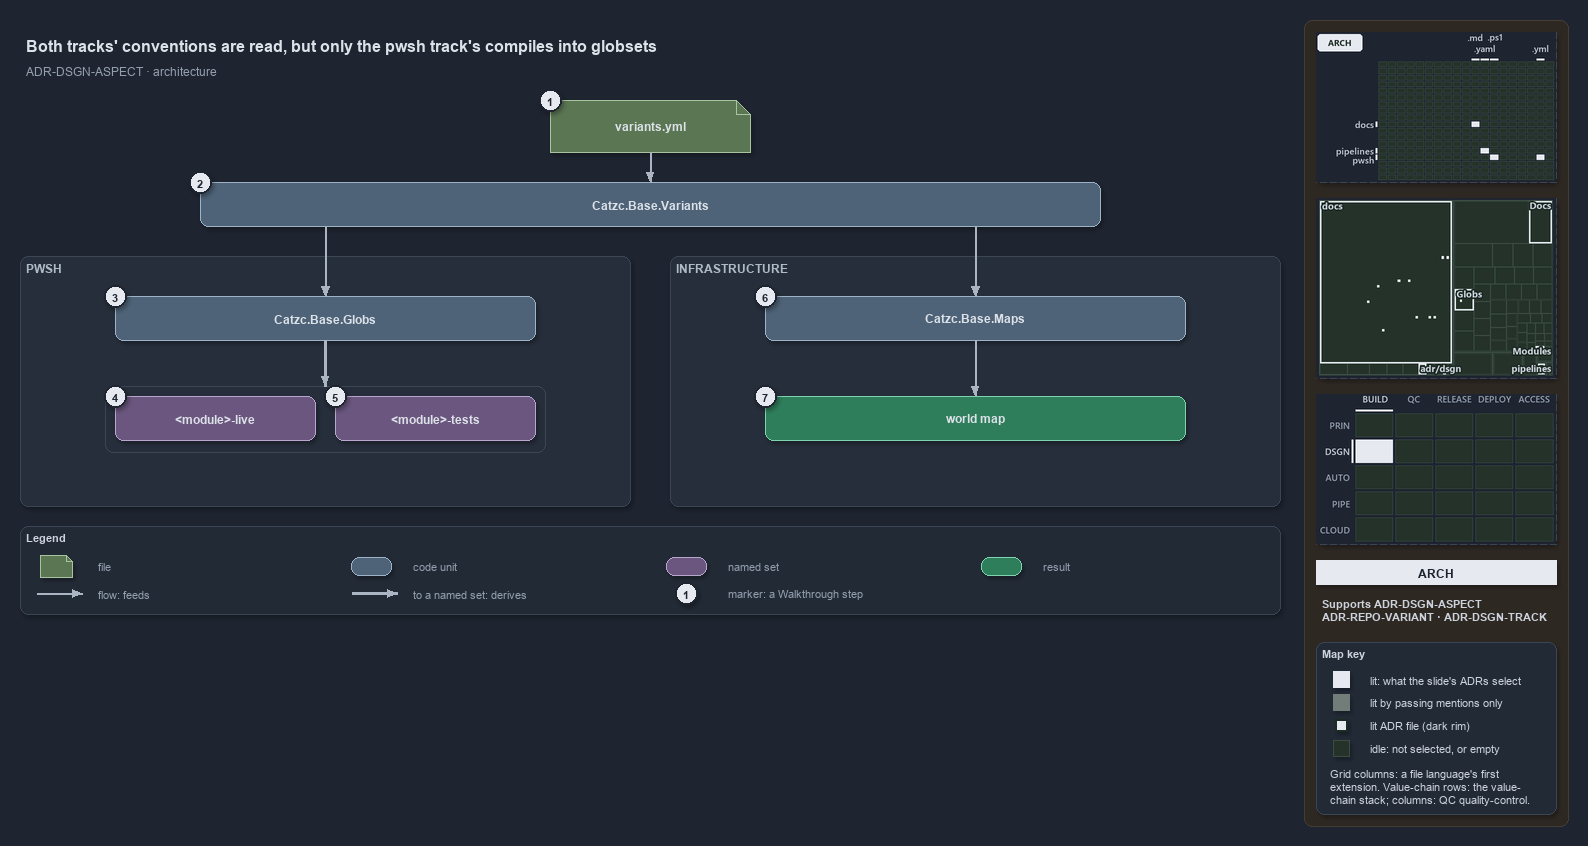

The diagram above was exported from draw.io. Its source (the exported page's mxGraphModel, read from the mxfile embedded in the PNG):
<mxGraphModel dx="1024" dy="768" grid="0" gridSize="10" guides="1" tooltips="1" connect="1" arrows="1" fold="1" page="1" pageScale="1" pageWidth="1572" pageHeight="654" background="#1E2430" math="0" shadow="1">
  <root>
    <mxCell id="0" />
    <mxCell id="1" parent="0" />
    <mxCell id="sidebar-bg" value="" style="rounded=1;arcSize=2;html=1;fillColor=#2E2823;strokeColor=#453C33;shadow=0;" vertex="1" parent="1">
      <mxGeometry x="1304" y="4" width="264" height="806" as="geometry" />
    </mxCell>
    <mxCell id="title" value="Both tracks' conventions are read, but only the pwsh track's compiles into globsets" style="text;html=1;align=left;verticalAlign=middle;fontSize=16;fontStyle=1;fontColor=#DDE2E9;" vertex="1" parent="1">
      <mxGeometry x="20" y="14" width="1260" height="30" as="geometry" />
    </mxCell>
    <mxCell id="subtitle" value="ADR-DSGN-ASPECT &amp;#183; architecture" style="text;html=1;align=left;verticalAlign=middle;fontSize=12;fontColor=#949FAE;" vertex="1" parent="1">
      <mxGeometry x="20" y="44" width="1240" height="20" as="geometry" />
    </mxCell>
    <mxCell id="g-file" value="&lt;b&gt;variants.yml&lt;/b&gt;" style="shape=note;size=14;whiteSpace=wrap;html=1;fillColor=#5B7653;strokeColor=#A9C29F;fontColor=#DDE2E9;fontSize=12;" vertex="1" parent="1">
      <mxGeometry x="550" y="84" width="200" height="52" as="geometry" />
    </mxCell>
    <mxCell id="mark-1" value="1" style="ellipse;html=1;fillColor=#E6EAF0;strokeColor=#1E2430;strokeWidth=2;fontColor=#1E2430;fontStyle=1;fontSize=11;" vertex="1" parent="1">
      <mxGeometry x="539" y="73" width="22" height="22" as="geometry" />
    </mxCell>
    <mxCell id="g-variants" value="&lt;b&gt;Catzc.Base.Variants&lt;/b&gt;" style="rounded=1;whiteSpace=wrap;html=1;arcSize=20;fillColor=#4E6378;strokeColor=#9FB3C8;fontColor=#DDE2E9;fontSize=12;" vertex="1" parent="1">
      <mxGeometry x="200" y="166" width="900" height="44" as="geometry" />
    </mxCell>
    <mxCell id="mark-2" value="2" style="ellipse;html=1;fillColor=#E6EAF0;strokeColor=#1E2430;strokeWidth=2;fontColor=#1E2430;fontStyle=1;fontSize=11;" vertex="1" parent="1">
      <mxGeometry x="189" y="155" width="22" height="22" as="geometry" />
    </mxCell>
    <mxCell id="e-file-variants" value="" style="edgeStyle=orthogonalEdgeStyle;rounded=1;html=1;endArrow=block;strokeColor=#AAB4C3;shadow=0;fontColor=#CDD3DC;" edge="1" parent="1" source="g-file" target="g-variants">
      <mxGeometry relative="1" as="geometry" />
    </mxCell>
    <mxCell id="p-var-l" value="" style="text;html=1;strokeColor=none;fillColor=none;" vertex="1" parent="1">
      <mxGeometry x="325" y="210" width="1" height="1" as="geometry" />
    </mxCell>
    <mxCell id="p-var-r" value="" style="text;html=1;strokeColor=none;fillColor=none;" vertex="1" parent="1">
      <mxGeometry x="975" y="210" width="1" height="1" as="geometry" />
    </mxCell>
    <mxCell id="band-auto" value="PWSH" style="rounded=1;html=1;arcSize=3;fillColor=#262E3B;strokeColor=#3A4555;verticalAlign=top;align=left;spacingLeft=8;fontStyle=1;fontSize=12;fontColor=#B0BAC7;" vertex="1" parent="1">
      <mxGeometry x="20" y="240" width="610" height="250" as="geometry" />
    </mxCell>
    <mxCell id="band-infra" value="INFRASTRUCTURE" style="rounded=1;html=1;arcSize=3;fillColor=#262E3B;strokeColor=#3A4555;verticalAlign=top;align=left;spacingLeft=8;fontStyle=1;fontSize=12;fontColor=#B0BAC7;" vertex="1" parent="1">
      <mxGeometry x="670" y="240" width="610" height="250" as="geometry" />
    </mxCell>
    <mxCell id="g-globs" value="&lt;b&gt;Catzc.Base.Globs&lt;/b&gt;" style="rounded=1;whiteSpace=wrap;html=1;arcSize=20;fillColor=#4E6378;strokeColor=#9FB3C8;fontColor=#DDE2E9;fontSize=12;" vertex="1" parent="1">
      <mxGeometry x="115" y="280" width="420" height="44" as="geometry" />
    </mxCell>
    <mxCell id="mark-3" value="3" style="ellipse;html=1;fillColor=#E6EAF0;strokeColor=#1E2430;strokeWidth=2;fontColor=#1E2430;fontStyle=1;fontSize=11;" vertex="1" parent="1">
      <mxGeometry x="104" y="269" width="22" height="22" as="geometry" />
    </mxCell>
    <mxCell id="frame-sets" value="" style="rounded=1;html=1;arcSize=6;fillColor=none;strokeColor=#3A4555;" vertex="1" parent="1">
      <mxGeometry x="105" y="370" width="440" height="66" as="geometry" />
    </mxCell>
    <mxCell id="set-live" value="&lt;b&gt;&amp;lt;module&amp;gt;-live&lt;/b&gt;" style="rounded=1;whiteSpace=wrap;html=1;arcSize=20;fillColor=#6A567E;strokeColor=#B9A6CC;fontColor=#DDE2E9;fontSize=12;" vertex="1" parent="1">
      <mxGeometry x="115" y="380" width="200" height="44" as="geometry" />
    </mxCell>
    <mxCell id="set-tests" value="&lt;b&gt;&amp;lt;module&amp;gt;-tests&lt;/b&gt;" style="rounded=1;whiteSpace=wrap;html=1;arcSize=20;fillColor=#6A567E;strokeColor=#B9A6CC;fontColor=#DDE2E9;fontSize=12;" vertex="1" parent="1">
      <mxGeometry x="335" y="380" width="200" height="44" as="geometry" />
    </mxCell>
    <mxCell id="mark-4" value="4" style="ellipse;html=1;fillColor=#E6EAF0;strokeColor=#1E2430;strokeWidth=2;fontColor=#1E2430;fontStyle=1;fontSize=11;" vertex="1" parent="1">
      <mxGeometry x="104" y="369" width="22" height="22" as="geometry" />
    </mxCell>
    <mxCell id="mark-5" value="5" style="ellipse;html=1;fillColor=#E6EAF0;strokeColor=#1E2430;strokeWidth=2;fontColor=#1E2430;fontStyle=1;fontSize=11;" vertex="1" parent="1">
      <mxGeometry x="324" y="369" width="22" height="22" as="geometry" />
    </mxCell>
    <mxCell id="g-maps" value="&lt;b&gt;Catzc.Base.Maps&lt;/b&gt;" style="rounded=1;whiteSpace=wrap;html=1;arcSize=20;fillColor=#4E6378;strokeColor=#9FB3C8;fontColor=#DDE2E9;fontSize=12;" vertex="1" parent="1">
      <mxGeometry x="765" y="280" width="420" height="44" as="geometry" />
    </mxCell>
    <mxCell id="mark-6" value="6" style="ellipse;html=1;fillColor=#E6EAF0;strokeColor=#1E2430;strokeWidth=2;fontColor=#1E2430;fontStyle=1;fontSize=11;" vertex="1" parent="1">
      <mxGeometry x="754" y="269" width="22" height="22" as="geometry" />
    </mxCell>
    <mxCell id="r-worldmap" value="&lt;b&gt;world map&lt;/b&gt;" style="rounded=1;whiteSpace=wrap;html=1;arcSize=20;fillColor=#2E7D5B;strokeColor=#7FD3AE;fontColor=#DDE2E9;fontSize=12;" vertex="1" parent="1">
      <mxGeometry x="765" y="380" width="420" height="44" as="geometry" />
    </mxCell>
    <mxCell id="mark-7" value="7" style="ellipse;html=1;fillColor=#E6EAF0;strokeColor=#1E2430;strokeWidth=2;fontColor=#1E2430;fontStyle=1;fontSize=11;" vertex="1" parent="1">
      <mxGeometry x="754" y="369" width="22" height="22" as="geometry" />
    </mxCell>
    <mxCell id="e-var-globs" value="" style="edgeStyle=orthogonalEdgeStyle;rounded=1;html=1;endArrow=block;strokeColor=#AAB4C3;shadow=0;fontColor=#CDD3DC;" edge="1" parent="1" source="p-var-l" target="g-globs">
      <mxGeometry relative="1" as="geometry" />
    </mxCell>
    <mxCell id="e-globs-sets" value="" style="edgeStyle=orthogonalEdgeStyle;rounded=1;html=1;endArrow=block;strokeColor=#AAB4C3;strokeWidth=2.5;shadow=0;fontColor=#CDD3DC;" edge="1" parent="1" source="g-globs" target="frame-sets">
      <mxGeometry relative="1" as="geometry" />
    </mxCell>
    <mxCell id="e-var-maps" value="" style="edgeStyle=orthogonalEdgeStyle;rounded=1;html=1;endArrow=block;strokeColor=#AAB4C3;shadow=0;fontColor=#CDD3DC;" edge="1" parent="1" source="p-var-r" target="g-maps">
      <mxGeometry relative="1" as="geometry" />
    </mxCell>
    <mxCell id="e-maps-worldmap" value="" style="edgeStyle=orthogonalEdgeStyle;rounded=1;html=1;endArrow=block;strokeColor=#AAB4C3;shadow=0;fontColor=#CDD3DC;" edge="1" parent="1" source="g-maps" target="r-worldmap">
      <mxGeometry relative="1" as="geometry" />
    </mxCell>
    <mxCell id="legend" value="&lt;b&gt;Legend&lt;/b&gt;" style="rounded=1;whiteSpace=wrap;html=1;arcSize=6;fillColor=#222A36;strokeColor=#3A4555;align=left;verticalAlign=top;spacing=8;fontSize=11;fontColor=#CDD3DC;" vertex="1" parent="1">
      <mxGeometry x="20" y="510" width="1260" height="88" as="geometry" />
    </mxCell>
    <mxCell id="lg-0-s" value="" style="shape=note;size=6;html=1;fillColor=#5B7653;strokeColor=#A9C29F;" vertex="1" parent="1">
      <mxGeometry x="40" y="539" width="32" height="22" as="geometry" />
    </mxCell>
    <mxCell id="lg-0-t" value="file" style="text;html=1;align=left;verticalAlign=middle;fontSize=11;fontColor=#949FAE;" vertex="1" parent="1">
      <mxGeometry x="92" y="539" width="245" height="20" as="geometry" />
    </mxCell>
    <mxCell id="lg-1-s" value="" style="rounded=1;html=1;arcSize=20;fillColor=#4E6378;strokeColor=#9FB3C8;" vertex="1" parent="1">
      <mxGeometry x="351" y="541" width="40" height="18" as="geometry" />
    </mxCell>
    <mxCell id="lg-1-t" value="code unit" style="text;html=1;align=left;verticalAlign=middle;fontSize=11;fontColor=#949FAE;" vertex="1" parent="1">
      <mxGeometry x="407" y="539" width="245" height="20" as="geometry" />
    </mxCell>
    <mxCell id="lg-2-s" value="" style="rounded=1;html=1;arcSize=20;fillColor=#6A567E;strokeColor=#B9A6CC;" vertex="1" parent="1">
      <mxGeometry x="666" y="541" width="40" height="18" as="geometry" />
    </mxCell>
    <mxCell id="lg-2-t" value="named set" style="text;html=1;align=left;verticalAlign=middle;fontSize=11;fontColor=#949FAE;" vertex="1" parent="1">
      <mxGeometry x="722" y="539" width="245" height="20" as="geometry" />
    </mxCell>
    <mxCell id="lg-3-s" value="" style="rounded=1;html=1;arcSize=20;fillColor=#2E7D5B;strokeColor=#7FD3AE;" vertex="1" parent="1">
      <mxGeometry x="981" y="541" width="40" height="18" as="geometry" />
    </mxCell>
    <mxCell id="lg-3-t" value="result" style="text;html=1;align=left;verticalAlign=middle;fontSize=11;fontColor=#949FAE;" vertex="1" parent="1">
      <mxGeometry x="1037" y="539" width="245" height="20" as="geometry" />
    </mxCell>
    <mxCell id="lg-4-a" value="" style="text;html=1;strokeColor=none;fillColor=none;" vertex="1" parent="1">
      <mxGeometry x="36" y="577" width="1" height="1" as="geometry" />
    </mxCell>
    <mxCell id="lg-4-b" value="" style="text;html=1;strokeColor=none;fillColor=none;" vertex="1" parent="1">
      <mxGeometry x="82" y="577" width="1" height="1" as="geometry" />
    </mxCell>
    <mxCell id="lg-4-e" value="" style="edgeStyle=orthogonalEdgeStyle;rounded=1;html=1;endArrow=block;strokeColor=#AAB4C3;shadow=0;fontColor=#CDD3DC;" edge="1" parent="1" source="lg-4-a" target="lg-4-b">
      <mxGeometry relative="1" as="geometry" />
    </mxCell>
    <mxCell id="lg-4-t" value="flow: feeds" style="text;html=1;align=left;verticalAlign=middle;fontSize=11;fontColor=#949FAE;" vertex="1" parent="1">
      <mxGeometry x="92" y="567" width="245" height="20" as="geometry" />
    </mxCell>
    <mxCell id="lg-5-a" value="" style="text;html=1;strokeColor=none;fillColor=none;" vertex="1" parent="1">
      <mxGeometry x="351" y="577" width="1" height="1" as="geometry" />
    </mxCell>
    <mxCell id="lg-5-b" value="" style="text;html=1;strokeColor=none;fillColor=none;" vertex="1" parent="1">
      <mxGeometry x="397" y="577" width="1" height="1" as="geometry" />
    </mxCell>
    <mxCell id="lg-5-e" value="" style="edgeStyle=orthogonalEdgeStyle;rounded=1;html=1;endArrow=block;strokeColor=#AAB4C3;strokeWidth=2.5;shadow=0;fontColor=#CDD3DC;" edge="1" parent="1" source="lg-5-a" target="lg-5-b">
      <mxGeometry relative="1" as="geometry" />
    </mxCell>
    <mxCell id="lg-5-t" value="to a named set: derives" style="text;html=1;align=left;verticalAlign=middle;fontSize=11;fontColor=#949FAE;" vertex="1" parent="1">
      <mxGeometry x="407" y="567" width="245" height="20" as="geometry" />
    </mxCell>
    <mxCell id="lg-6-s" value="1" style="ellipse;html=1;fillColor=#E6EAF0;strokeColor=#1E2430;strokeWidth=2;fontColor=#1E2430;fontStyle=1;fontSize=11;" vertex="1" parent="1">
      <mxGeometry x="675" y="566" width="22" height="22" as="geometry" />
    </mxCell>
    <mxCell id="lg-6-t" value="marker: a Walkthrough step" style="text;html=1;align=left;verticalAlign=middle;fontSize=11;fontColor=#949FAE;" vertex="1" parent="1">
      <mxGeometry x="722" y="567" width="245" height="20" as="geometry" />
    </mxCell>
    <mxCell id="minimap-grid" value="" style="shape=image;imageAspect=0;rounded=1;arcSize=4;whiteSpace=wrap;html=1;fillColor=#262E3B;strokeColor=#3A4555;dashed=1;fontColor=#949FAE;fontSize=11;image=data:image/png,(base64 omitted: 9184 chars);" vertex="1" parent="1">
      <mxGeometry x="1316" y="16" width="240" height="150" as="geometry" />
    </mxCell>
    <mxCell id="minimap-tree" value="" style="shape=image;imageAspect=0;rounded=1;arcSize=4;whiteSpace=wrap;html=1;fillColor=#262E3B;strokeColor=#3A4555;dashed=1;fontColor=#949FAE;fontSize=11;image=data:image/png,(base64 omitted: 15416 chars);" vertex="1" parent="1">
      <mxGeometry x="1316" y="182" width="240" height="180" as="geometry" />
    </mxCell>
    <mxCell id="minimap-chain" value="" style="shape=image;imageAspect=0;rounded=1;arcSize=4;whiteSpace=wrap;html=1;fillColor=#262E3B;strokeColor=#3A4555;dashed=1;fontColor=#949FAE;fontSize=11;image=data:image/png,(base64 omitted: 12436 chars);" vertex="1" parent="1">
      <mxGeometry x="1316" y="378" width="240" height="150" as="geometry" />
    </mxCell>
    <mxCell id="lens-badge" value="ARCH" style="rounded=0;whiteSpace=wrap;html=1;align=center;verticalAlign=middle;fontSize=12;fontStyle=1;fontColor=#1E2430;fillColor=#E6EAF0;strokeColor=none;" vertex="1" parent="1">
      <mxGeometry x="1316" y="544" width="240" height="24" as="geometry" />
    </mxCell>
    <mxCell id="supports" value="&lt;b&gt;Supports&lt;/b&gt; ADR-DSGN-ASPECT&lt;br&gt;ADR-REPO-VARIANT · ADR-DSGN-TRACK" style="text;html=1;whiteSpace=wrap;align=left;verticalAlign=top;fontSize=11;fontColor=#CDD3DC;" vertex="1" parent="1">
      <mxGeometry x="1316" y="576" width="240" height="38" as="geometry" />
    </mxCell>
    <mxCell id="mapkey" value="&lt;b&gt;Map key&lt;/b&gt;" style="rounded=1;arcSize=6;whiteSpace=wrap;html=1;align=left;verticalAlign=top;fontSize=11;fontColor=#CDD3DC;fillColor=#222A36;strokeColor=#3A4555;spacingLeft=8;spacingTop=2;" vertex="1" parent="1">
      <mxGeometry x="1316" y="626" width="240" height="172" as="geometry" />
    </mxCell>
    <mxCell id="mapkey-lit" value="" style="rounded=0;html=1;fillColor=#E6EAF0;strokeColor=#E6EAF0;" vertex="1" parent="1">
      <mxGeometry x="1333.0" y="655.0" width="16" height="16" as="geometry" />
    </mxCell>
    <mxCell id="mapkey-lit-text" value="lit: what the slide's ADRs select" style="text;html=1;align=left;verticalAlign=middle;fontSize=11;fontColor=#CDD3DC;" vertex="1" parent="1">
      <mxGeometry x="1364" y="653" width="184" height="20" as="geometry" />
    </mxCell>
    <mxCell id="mapkey-touched" value="" style="rounded=0;html=1;fillColor=#727C79;strokeColor=#727C79;" vertex="1" parent="1">
      <mxGeometry x="1333.0" y="678.0" width="16" height="16" as="geometry" />
    </mxCell>
    <mxCell id="mapkey-touched-text" value="lit by passing mentions only" style="text;html=1;align=left;verticalAlign=middle;fontSize=11;fontColor=#CDD3DC;" vertex="1" parent="1">
      <mxGeometry x="1364" y="676" width="184" height="20" as="geometry" />
    </mxCell>
    <mxCell id="mapkey-adr" value="" style="rounded=0;html=1;fillColor=#E6EAF0;strokeColor=#1C2A24;strokeWidth=2;" vertex="1" parent="1">
      <mxGeometry x="1335.0" y="703.0" width="12" height="12" as="geometry" />
    </mxCell>
    <mxCell id="mapkey-adr-text" value="lit ADR file (dark rim)" style="text;html=1;align=left;verticalAlign=middle;fontSize=11;fontColor=#CDD3DC;" vertex="1" parent="1">
      <mxGeometry x="1364" y="699" width="184" height="20" as="geometry" />
    </mxCell>
    <mxCell id="mapkey-idle" value="" style="rounded=0;html=1;fillColor=#243229;strokeColor=#3B4D43;" vertex="1" parent="1">
      <mxGeometry x="1333.0" y="724.0" width="16" height="16" as="geometry" />
    </mxCell>
    <mxCell id="mapkey-idle-text" value="idle: not selected, or empty" style="text;html=1;align=left;verticalAlign=middle;fontSize=11;fontColor=#CDD3DC;" vertex="1" parent="1">
      <mxGeometry x="1364" y="722" width="184" height="20" as="geometry" />
    </mxCell>
    <mxCell id="mapkey-codes" value="Grid columns: a file language's first&lt;br&gt;extension. Value-chain rows: the value-&lt;br&gt;chain stack; columns: QC quality-control." style="text;html=1;align=left;verticalAlign=top;whiteSpace=wrap;fontSize=11;fontColor=#CDD3DC;" vertex="1" parent="1">
      <mxGeometry x="1324" y="746" width="224" height="46" as="geometry" />
    </mxCell>
  </root>
</mxGraphModel>